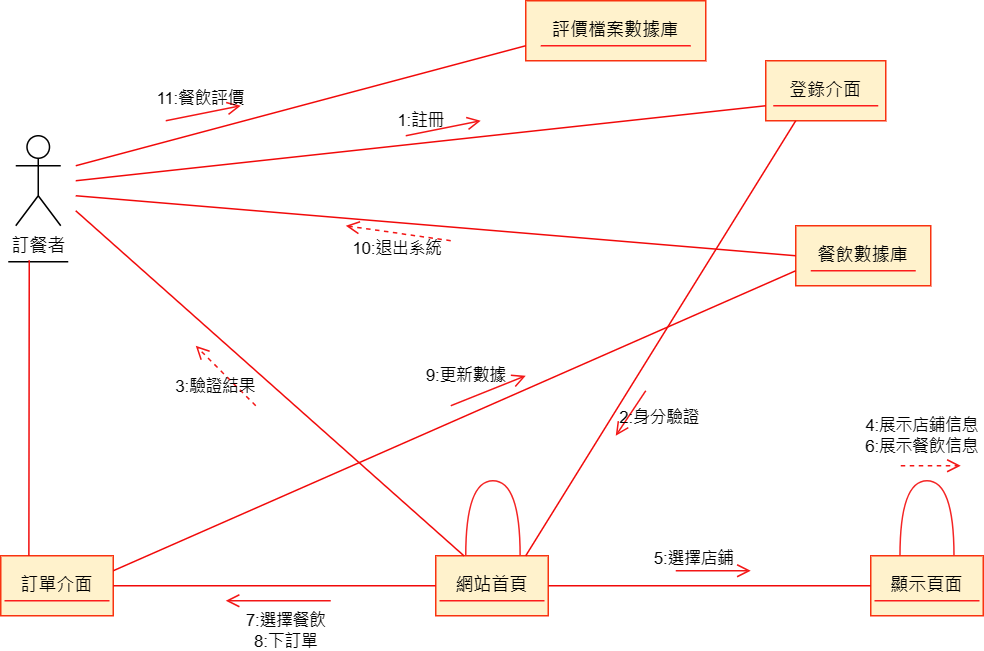

The diagram above was exported from draw.io. Its source (the exported page's mxGraphModel, read from the mxfile embedded in the PNG):
<mxGraphModel dx="1042" dy="535" grid="1" gridSize="10" guides="1" tooltips="1" connect="1" arrows="1" fold="1" page="1" pageScale="1" pageWidth="827" pageHeight="1169" math="0" shadow="0">
  <root>
    <mxCell id="0" />
    <mxCell id="1" parent="0" />
    <mxCell id="5F3zNBzMkjVWypeHGoMf-1" value="訂餐者" style="shape=umlActor;verticalLabelPosition=bottom;verticalAlign=top;html=1;outlineConnect=0;" parent="1" vertex="1">
      <mxGeometry x="70" y="120" width="30" height="60" as="geometry" />
    </mxCell>
    <mxCell id="5F3zNBzMkjVWypeHGoMf-2" value="評價檔案數據庫" style="rounded=0;whiteSpace=wrap;html=1;fillColor=#fff2cc;strokeColor=#f93310;" parent="1" vertex="1">
      <mxGeometry x="410" y="30" width="120" height="40" as="geometry" />
    </mxCell>
    <mxCell id="5F3zNBzMkjVWypeHGoMf-7" value="" style="endArrow=none;html=1;rounded=0;edgeStyle=orthogonalEdgeStyle;strokeColor=#fd1c1c;" parent="1" edge="1">
      <mxGeometry relative="1" as="geometry">
        <mxPoint x="420" y="60" as="sourcePoint" />
        <mxPoint x="520" y="60" as="targetPoint" />
      </mxGeometry>
    </mxCell>
    <mxCell id="5F3zNBzMkjVWypeHGoMf-9" value="登錄介面" style="rounded=0;whiteSpace=wrap;html=1;fillColor=#fff2cc;strokeColor=#f93310;" parent="1" vertex="1">
      <mxGeometry x="570" y="70" width="80" height="40" as="geometry" />
    </mxCell>
    <mxCell id="5F3zNBzMkjVWypeHGoMf-10" value="餐飲數據庫" style="rounded=0;whiteSpace=wrap;html=1;fillColor=#fff2cc;strokeColor=#f93310;" parent="1" vertex="1">
      <mxGeometry x="590" y="180" width="90" height="40" as="geometry" />
    </mxCell>
    <mxCell id="5F3zNBzMkjVWypeHGoMf-11" value="訂單介面" style="rounded=0;whiteSpace=wrap;html=1;fillColor=#fff2cc;strokeColor=#f93310;" parent="1" vertex="1">
      <mxGeometry x="60" y="400" width="75" height="40" as="geometry" />
    </mxCell>
    <mxCell id="5F3zNBzMkjVWypeHGoMf-12" value="網站首頁" style="rounded=0;whiteSpace=wrap;html=1;fillColor=#fff2cc;strokeColor=#f93310;" parent="1" vertex="1">
      <mxGeometry x="350" y="400" width="75" height="40" as="geometry" />
    </mxCell>
    <mxCell id="5F3zNBzMkjVWypeHGoMf-13" value="顯示頁面" style="rounded=0;whiteSpace=wrap;html=1;fillColor=#fff2cc;strokeColor=#f93310;" parent="1" vertex="1">
      <mxGeometry x="640" y="400" width="75" height="40" as="geometry" />
    </mxCell>
    <mxCell id="5F3zNBzMkjVWypeHGoMf-14" value="" style="curved=1;endArrow=none;html=1;rounded=0;edgeStyle=orthogonalEdgeStyle;exitX=0.75;exitY=0;exitDx=0;exitDy=0;endFill=0;strokeColor=#f42525;" parent="1" source="5F3zNBzMkjVWypeHGoMf-12" edge="1">
      <mxGeometry width="50" height="50" relative="1" as="geometry">
        <mxPoint x="350" y="380" as="sourcePoint" />
        <mxPoint x="370" y="400" as="targetPoint" />
        <Array as="points">
          <mxPoint x="406" y="350" />
          <mxPoint x="370" y="350" />
        </Array>
      </mxGeometry>
    </mxCell>
    <mxCell id="5F3zNBzMkjVWypeHGoMf-15" value="" style="curved=1;endArrow=none;html=1;rounded=0;edgeStyle=orthogonalEdgeStyle;exitX=0.75;exitY=0;exitDx=0;exitDy=0;endFill=0;strokeColor=#f42525;" parent="1" edge="1">
      <mxGeometry width="50" height="50" relative="1" as="geometry">
        <mxPoint x="695.49" y="400" as="sourcePoint" />
        <mxPoint x="659.49" y="400" as="targetPoint" />
        <Array as="points">
          <mxPoint x="695.49" y="350" />
          <mxPoint x="659.49" y="350" />
        </Array>
      </mxGeometry>
    </mxCell>
    <mxCell id="5F3zNBzMkjVWypeHGoMf-16" value="" style="endArrow=none;html=1;rounded=0;edgeStyle=orthogonalEdgeStyle;strokeColor=#fd1c1c;" parent="1" edge="1">
      <mxGeometry relative="1" as="geometry">
        <mxPoint x="352.5" y="430" as="sourcePoint" />
        <mxPoint x="422.5" y="430" as="targetPoint" />
      </mxGeometry>
    </mxCell>
    <mxCell id="5F3zNBzMkjVWypeHGoMf-17" value="" style="endArrow=none;html=1;rounded=0;edgeStyle=orthogonalEdgeStyle;strokeColor=#fd1c1c;" parent="1" edge="1">
      <mxGeometry relative="1" as="geometry">
        <mxPoint x="575" y="100" as="sourcePoint" />
        <mxPoint x="645" y="100" as="targetPoint" />
      </mxGeometry>
    </mxCell>
    <mxCell id="5F3zNBzMkjVWypeHGoMf-18" value="" style="endArrow=none;html=1;rounded=0;edgeStyle=orthogonalEdgeStyle;strokeColor=#fd1c1c;" parent="1" edge="1">
      <mxGeometry relative="1" as="geometry">
        <mxPoint x="600" y="210" as="sourcePoint" />
        <mxPoint x="670" y="210" as="targetPoint" />
      </mxGeometry>
    </mxCell>
    <mxCell id="5F3zNBzMkjVWypeHGoMf-19" value="" style="endArrow=none;html=1;rounded=0;edgeStyle=orthogonalEdgeStyle;strokeColor=#fd1c1c;" parent="1" edge="1">
      <mxGeometry relative="1" as="geometry">
        <mxPoint x="642.5" y="430" as="sourcePoint" />
        <mxPoint x="712.5" y="430" as="targetPoint" />
      </mxGeometry>
    </mxCell>
    <mxCell id="5F3zNBzMkjVWypeHGoMf-20" value="" style="endArrow=none;html=1;rounded=0;edgeStyle=orthogonalEdgeStyle;strokeColor=#fd1c1c;" parent="1" edge="1">
      <mxGeometry relative="1" as="geometry">
        <mxPoint x="62.5" y="430" as="sourcePoint" />
        <mxPoint x="132.5" y="430" as="targetPoint" />
      </mxGeometry>
    </mxCell>
    <mxCell id="5F3zNBzMkjVWypeHGoMf-21" value="" style="endArrow=none;html=1;rounded=0;endSize=8;startSize=8;endFill=0;strokeColor=#f10909;entryX=0;entryY=0.75;entryDx=0;entryDy=0;" parent="1" target="5F3zNBzMkjVWypeHGoMf-2" edge="1">
      <mxGeometry width="50" height="50" relative="1" as="geometry">
        <mxPoint x="110" y="140" as="sourcePoint" />
        <mxPoint x="160" y="90" as="targetPoint" />
      </mxGeometry>
    </mxCell>
    <mxCell id="5F3zNBzMkjVWypeHGoMf-22" value="" style="endArrow=none;html=1;rounded=0;endSize=8;startSize=8;endFill=0;strokeColor=#f10909;entryX=0;entryY=0.75;entryDx=0;entryDy=0;" parent="1" target="5F3zNBzMkjVWypeHGoMf-9" edge="1">
      <mxGeometry width="50" height="50" relative="1" as="geometry">
        <mxPoint x="110" y="150" as="sourcePoint" />
        <mxPoint x="420" y="70" as="targetPoint" />
      </mxGeometry>
    </mxCell>
    <mxCell id="5F3zNBzMkjVWypeHGoMf-23" value="" style="endArrow=none;html=1;rounded=0;endSize=8;startSize=8;endFill=0;strokeColor=#f10909;entryX=0;entryY=0.5;entryDx=0;entryDy=0;" parent="1" target="5F3zNBzMkjVWypeHGoMf-10" edge="1">
      <mxGeometry width="50" height="50" relative="1" as="geometry">
        <mxPoint x="110" y="160" as="sourcePoint" />
        <mxPoint x="430" y="150" as="targetPoint" />
      </mxGeometry>
    </mxCell>
    <mxCell id="5F3zNBzMkjVWypeHGoMf-24" value="" style="endArrow=none;html=1;rounded=0;endSize=8;startSize=8;endFill=0;strokeColor=#f10909;entryX=0;entryY=0.75;entryDx=0;entryDy=0;exitX=1;exitY=0.25;exitDx=0;exitDy=0;" parent="1" source="5F3zNBzMkjVWypeHGoMf-11" target="5F3zNBzMkjVWypeHGoMf-10" edge="1">
      <mxGeometry width="50" height="50" relative="1" as="geometry">
        <mxPoint x="140" y="170" as="sourcePoint" />
        <mxPoint x="440" y="90" as="targetPoint" />
      </mxGeometry>
    </mxCell>
    <mxCell id="5F3zNBzMkjVWypeHGoMf-25" value="" style="endArrow=none;html=1;rounded=0;endSize=8;startSize=8;endFill=0;strokeColor=#f10909;entryX=0.25;entryY=1;entryDx=0;entryDy=0;exitX=0.8;exitY=0;exitDx=0;exitDy=0;exitPerimeter=0;" parent="1" source="5F3zNBzMkjVWypeHGoMf-12" target="5F3zNBzMkjVWypeHGoMf-9" edge="1">
      <mxGeometry width="50" height="50" relative="1" as="geometry">
        <mxPoint x="150" y="180" as="sourcePoint" />
        <mxPoint x="450" y="100" as="targetPoint" />
      </mxGeometry>
    </mxCell>
    <mxCell id="5F3zNBzMkjVWypeHGoMf-26" value="" style="endArrow=none;html=1;rounded=0;endSize=8;startSize=8;endFill=0;strokeColor=#f10909;exitX=0.25;exitY=0;exitDx=0;exitDy=0;" parent="1" source="5F3zNBzMkjVWypeHGoMf-12" edge="1">
      <mxGeometry width="50" height="50" relative="1" as="geometry">
        <mxPoint x="160" y="190" as="sourcePoint" />
        <mxPoint x="110" y="170" as="targetPoint" />
      </mxGeometry>
    </mxCell>
    <mxCell id="5F3zNBzMkjVWypeHGoMf-27" value="" style="endArrow=none;html=1;rounded=0;endSize=8;startSize=8;endFill=0;strokeColor=#f10909;entryX=0;entryY=0.5;entryDx=0;entryDy=0;exitX=1;exitY=0.5;exitDx=0;exitDy=0;" parent="1" source="5F3zNBzMkjVWypeHGoMf-11" target="5F3zNBzMkjVWypeHGoMf-12" edge="1">
      <mxGeometry width="50" height="50" relative="1" as="geometry">
        <mxPoint x="170" y="200" as="sourcePoint" />
        <mxPoint x="470" y="120" as="targetPoint" />
      </mxGeometry>
    </mxCell>
    <mxCell id="5F3zNBzMkjVWypeHGoMf-28" value="" style="endArrow=none;html=1;rounded=0;endSize=8;startSize=8;endFill=0;strokeColor=#f10909;exitX=1;exitY=0.5;exitDx=0;exitDy=0;" parent="1" source="5F3zNBzMkjVWypeHGoMf-12" edge="1">
      <mxGeometry width="50" height="50" relative="1" as="geometry">
        <mxPoint x="430" y="420" as="sourcePoint" />
        <mxPoint x="640" y="420" as="targetPoint" />
      </mxGeometry>
    </mxCell>
    <mxCell id="5F3zNBzMkjVWypeHGoMf-29" value="10:退出系統" style="endArrow=open;endSize=7;dashed=1;html=1;rounded=0;labelBackgroundColor=none;strokeColor=#f31616;" parent="1" edge="1">
      <mxGeometry y="10" width="160" relative="1" as="geometry">
        <mxPoint x="360" y="190" as="sourcePoint" />
        <mxPoint x="290" y="180" as="targetPoint" />
        <mxPoint as="offset" />
      </mxGeometry>
    </mxCell>
    <mxCell id="5F3zNBzMkjVWypeHGoMf-30" value="11:餐飲評價" style="endArrow=open;endSize=7;html=1;rounded=0;labelBackgroundColor=none;strokeColor=#f31616;" parent="1" edge="1">
      <mxGeometry y="10" width="160" relative="1" as="geometry">
        <mxPoint x="170" y="110" as="sourcePoint" />
        <mxPoint x="220" y="100" as="targetPoint" />
        <mxPoint as="offset" />
      </mxGeometry>
    </mxCell>
    <mxCell id="5F3zNBzMkjVWypeHGoMf-31" value="1:註冊" style="endArrow=open;endSize=7;html=1;rounded=0;labelBackgroundColor=none;strokeColor=#f31616;" parent="1" edge="1">
      <mxGeometry x="-0.5385" y="8" width="160" relative="1" as="geometry">
        <mxPoint x="330" y="120" as="sourcePoint" />
        <mxPoint x="380" y="110" as="targetPoint" />
        <mxPoint as="offset" />
      </mxGeometry>
    </mxCell>
    <mxCell id="5F3zNBzMkjVWypeHGoMf-32" value="3:驗證結果" style="endArrow=open;endSize=7;dashed=1;html=1;rounded=0;labelBackgroundColor=none;strokeColor=#f31616;" parent="1" edge="1">
      <mxGeometry x="0.0017" y="10" width="160" relative="1" as="geometry">
        <mxPoint x="230" y="300" as="sourcePoint" />
        <mxPoint x="190" y="260" as="targetPoint" />
        <mxPoint as="offset" />
      </mxGeometry>
    </mxCell>
    <mxCell id="5F3zNBzMkjVWypeHGoMf-33" value="9:更新數據" style="endArrow=open;endSize=7;html=1;rounded=0;labelBackgroundColor=none;strokeColor=#f31616;" parent="1" edge="1">
      <mxGeometry x="-0.3793" y="15" width="160" relative="1" as="geometry">
        <mxPoint x="360" y="300" as="sourcePoint" />
        <mxPoint x="410" y="280" as="targetPoint" />
        <mxPoint as="offset" />
      </mxGeometry>
    </mxCell>
    <mxCell id="5F3zNBzMkjVWypeHGoMf-34" value="2:身分驗證" style="endArrow=open;endSize=7;html=1;rounded=0;labelBackgroundColor=none;strokeColor=#f31616;" parent="1" edge="1">
      <mxGeometry x="-0.4615" y="18" width="160" relative="1" as="geometry">
        <mxPoint x="490" y="290" as="sourcePoint" />
        <mxPoint x="470" y="320" as="targetPoint" />
        <mxPoint as="offset" />
      </mxGeometry>
    </mxCell>
    <mxCell id="5F3zNBzMkjVWypeHGoMf-36" value="5:選擇店鋪" style="endArrow=open;endSize=7;html=1;rounded=0;labelBackgroundColor=none;strokeColor=#f31616;" parent="1" edge="1">
      <mxGeometry x="-0.5333" y="8" width="160" relative="1" as="geometry">
        <mxPoint x="510" y="410" as="sourcePoint" />
        <mxPoint x="560" y="410" as="targetPoint" />
        <mxPoint as="offset" />
      </mxGeometry>
    </mxCell>
    <mxCell id="5F3zNBzMkjVWypeHGoMf-37" value="7:選擇餐飲&lt;br&gt;8:下訂單" style="endArrow=open;endSize=7;html=1;rounded=0;labelBackgroundColor=none;strokeColor=#f31616;" parent="1" edge="1">
      <mxGeometry x="-0.1429" y="20" width="160" relative="1" as="geometry">
        <mxPoint x="280" y="430" as="sourcePoint" />
        <mxPoint x="210" y="430" as="targetPoint" />
        <mxPoint as="offset" />
      </mxGeometry>
    </mxCell>
    <mxCell id="5F3zNBzMkjVWypeHGoMf-38" value="" style="line;strokeWidth=1;fillColor=none;align=left;verticalAlign=middle;spacingTop=-1;spacingLeft=3;spacingRight=3;rotatable=0;labelPosition=right;points=[];portConstraint=eastwest;strokeColor=inherit;" parent="1" vertex="1">
      <mxGeometry x="65" y="200" width="40" height="8" as="geometry" />
    </mxCell>
    <mxCell id="5F3zNBzMkjVWypeHGoMf-39" value="" style="endArrow=none;html=1;rounded=0;endSize=8;startSize=8;endFill=0;strokeColor=#f10909;exitX=0.25;exitY=0;exitDx=0;exitDy=0;" parent="1" source="5F3zNBzMkjVWypeHGoMf-11" edge="1">
      <mxGeometry width="50" height="50" relative="1" as="geometry">
        <mxPoint x="339" y="438" as="sourcePoint" />
        <mxPoint x="79" y="203" as="targetPoint" />
      </mxGeometry>
    </mxCell>
    <mxCell id="5F3zNBzMkjVWypeHGoMf-40" value="4:展示店鋪信息&lt;br&gt;6:展示餐飲信息" style="endArrow=open;endSize=7;dashed=1;html=1;rounded=0;labelBackgroundColor=none;strokeColor=#f31616;" parent="1" edge="1">
      <mxGeometry x="-0.3" y="20" width="160" relative="1" as="geometry">
        <mxPoint x="660" y="340" as="sourcePoint" />
        <mxPoint x="700" y="340" as="targetPoint" />
        <mxPoint as="offset" />
        <Array as="points" />
      </mxGeometry>
    </mxCell>
  </root>
</mxGraphModel>